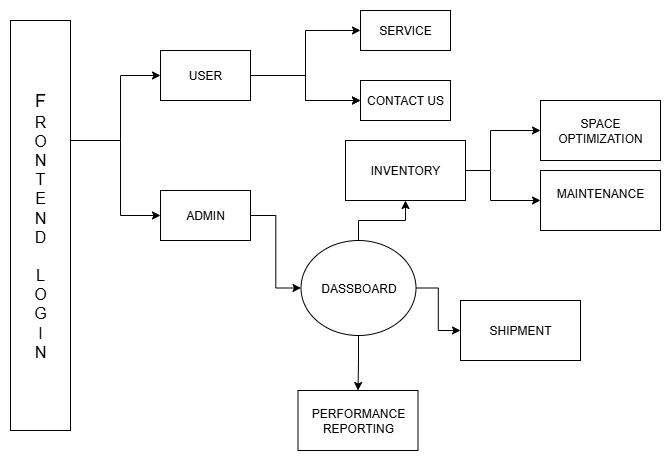

The diagram above was exported from draw.io. Its source (the exported page's mxGraphModel, read from the mxfile embedded in the PNG):
<mxGraphModel dx="778" dy="506" grid="1" gridSize="10" guides="1" tooltips="1" connect="1" arrows="1" fold="1" page="1" pageScale="1" pageWidth="850" pageHeight="1100" math="0" shadow="0">
  <root>
    <mxCell id="0" />
    <mxCell id="1" parent="0" />
    <mxCell id="Ymk8VA0D8GmgVU7LeDHc-2" value="&lt;font style=&quot;font-size: 18px;&quot;&gt;F&lt;/font&gt;&lt;div&gt;&lt;font size=&quot;3&quot;&gt;R&lt;/font&gt;&lt;/div&gt;&lt;div&gt;&lt;font size=&quot;3&quot;&gt;O&lt;/font&gt;&lt;/div&gt;&lt;div&gt;&lt;font size=&quot;3&quot;&gt;N&lt;/font&gt;&lt;/div&gt;&lt;div&gt;&lt;font size=&quot;3&quot;&gt;T&lt;/font&gt;&lt;/div&gt;&lt;div&gt;&lt;font size=&quot;3&quot;&gt;E&lt;/font&gt;&lt;/div&gt;&lt;div&gt;&lt;font size=&quot;3&quot;&gt;N&lt;/font&gt;&lt;/div&gt;&lt;div&gt;&lt;font size=&quot;3&quot;&gt;D&lt;/font&gt;&lt;/div&gt;&lt;div&gt;&lt;font size=&quot;3&quot;&gt;&lt;br&gt;&lt;/font&gt;&lt;/div&gt;&lt;div&gt;&lt;font size=&quot;3&quot;&gt;L&lt;/font&gt;&lt;/div&gt;&lt;div&gt;&lt;font size=&quot;3&quot;&gt;O&lt;/font&gt;&lt;/div&gt;&lt;div&gt;&lt;font size=&quot;3&quot;&gt;G&lt;/font&gt;&lt;/div&gt;&lt;div&gt;&lt;font size=&quot;3&quot;&gt;I&lt;/font&gt;&lt;/div&gt;&lt;div&gt;&lt;font size=&quot;3&quot;&gt;N&lt;/font&gt;&lt;/div&gt;" style="rounded=0;whiteSpace=wrap;html=1;" vertex="1" parent="1">
      <mxGeometry x="80" y="70" width="60" height="410" as="geometry" />
    </mxCell>
    <mxCell id="Ymk8VA0D8GmgVU7LeDHc-8" value="" style="edgeStyle=orthogonalEdgeStyle;rounded=0;orthogonalLoop=1;jettySize=auto;html=1;" edge="1" parent="1" source="Ymk8VA0D8GmgVU7LeDHc-3" target="Ymk8VA0D8GmgVU7LeDHc-7">
      <mxGeometry relative="1" as="geometry" />
    </mxCell>
    <mxCell id="Ymk8VA0D8GmgVU7LeDHc-12" value="" style="edgeStyle=orthogonalEdgeStyle;rounded=0;orthogonalLoop=1;jettySize=auto;html=1;" edge="1" parent="1" source="Ymk8VA0D8GmgVU7LeDHc-3" target="Ymk8VA0D8GmgVU7LeDHc-9">
      <mxGeometry relative="1" as="geometry" />
    </mxCell>
    <mxCell id="Ymk8VA0D8GmgVU7LeDHc-13" value="" style="edgeStyle=orthogonalEdgeStyle;rounded=0;orthogonalLoop=1;jettySize=auto;html=1;" edge="1" parent="1" source="Ymk8VA0D8GmgVU7LeDHc-3" target="Ymk8VA0D8GmgVU7LeDHc-9">
      <mxGeometry relative="1" as="geometry" />
    </mxCell>
    <mxCell id="Ymk8VA0D8GmgVU7LeDHc-3" value="USER" style="rounded=0;whiteSpace=wrap;html=1;" vertex="1" parent="1">
      <mxGeometry x="230" y="100" width="90" height="50" as="geometry" />
    </mxCell>
    <mxCell id="Ymk8VA0D8GmgVU7LeDHc-15" value="" style="edgeStyle=orthogonalEdgeStyle;rounded=0;orthogonalLoop=1;jettySize=auto;html=1;" edge="1" parent="1" source="Ymk8VA0D8GmgVU7LeDHc-4" target="Ymk8VA0D8GmgVU7LeDHc-14">
      <mxGeometry relative="1" as="geometry" />
    </mxCell>
    <mxCell id="Ymk8VA0D8GmgVU7LeDHc-4" value="ADMIN" style="rounded=0;whiteSpace=wrap;html=1;" vertex="1" parent="1">
      <mxGeometry x="230" y="240" width="90" height="50" as="geometry" />
    </mxCell>
    <mxCell id="Ymk8VA0D8GmgVU7LeDHc-5" value="" style="endArrow=classic;html=1;rounded=0;entryX=0;entryY=0.5;entryDx=0;entryDy=0;" edge="1" parent="1" target="Ymk8VA0D8GmgVU7LeDHc-3">
      <mxGeometry width="50" height="50" relative="1" as="geometry">
        <mxPoint x="140" y="190" as="sourcePoint" />
        <mxPoint x="190" y="140" as="targetPoint" />
        <Array as="points">
          <mxPoint x="190" y="190" />
          <mxPoint x="190" y="125" />
        </Array>
      </mxGeometry>
    </mxCell>
    <mxCell id="Ymk8VA0D8GmgVU7LeDHc-6" value="" style="endArrow=classic;html=1;rounded=0;entryX=0;entryY=0.5;entryDx=0;entryDy=0;" edge="1" parent="1" target="Ymk8VA0D8GmgVU7LeDHc-4">
      <mxGeometry width="50" height="50" relative="1" as="geometry">
        <mxPoint x="190" y="190" as="sourcePoint" />
        <mxPoint x="240" y="140" as="targetPoint" />
        <Array as="points">
          <mxPoint x="190" y="265" />
        </Array>
      </mxGeometry>
    </mxCell>
    <mxCell id="Ymk8VA0D8GmgVU7LeDHc-7" value="SERVICE" style="whiteSpace=wrap;html=1;rounded=0;" vertex="1" parent="1">
      <mxGeometry x="430" y="60" width="90" height="40" as="geometry" />
    </mxCell>
    <mxCell id="Ymk8VA0D8GmgVU7LeDHc-9" value="CONTACT US" style="whiteSpace=wrap;html=1;rounded=0;" vertex="1" parent="1">
      <mxGeometry x="430" y="130" width="90" height="40" as="geometry" />
    </mxCell>
    <mxCell id="Ymk8VA0D8GmgVU7LeDHc-20" value="" style="edgeStyle=orthogonalEdgeStyle;rounded=0;orthogonalLoop=1;jettySize=auto;html=1;" edge="1" parent="1" source="Ymk8VA0D8GmgVU7LeDHc-14" target="Ymk8VA0D8GmgVU7LeDHc-19">
      <mxGeometry relative="1" as="geometry" />
    </mxCell>
    <mxCell id="Ymk8VA0D8GmgVU7LeDHc-25" value="" style="edgeStyle=orthogonalEdgeStyle;rounded=0;orthogonalLoop=1;jettySize=auto;html=1;" edge="1" parent="1" source="Ymk8VA0D8GmgVU7LeDHc-14" target="Ymk8VA0D8GmgVU7LeDHc-24">
      <mxGeometry relative="1" as="geometry" />
    </mxCell>
    <mxCell id="Ymk8VA0D8GmgVU7LeDHc-27" value="" style="edgeStyle=orthogonalEdgeStyle;rounded=0;orthogonalLoop=1;jettySize=auto;html=1;" edge="1" parent="1" source="Ymk8VA0D8GmgVU7LeDHc-14" target="Ymk8VA0D8GmgVU7LeDHc-26">
      <mxGeometry relative="1" as="geometry" />
    </mxCell>
    <mxCell id="Ymk8VA0D8GmgVU7LeDHc-14" value="DASSBOARD" style="ellipse;whiteSpace=wrap;html=1;rounded=0;" vertex="1" parent="1">
      <mxGeometry x="370.5" y="290" width="115" height="95" as="geometry" />
    </mxCell>
    <mxCell id="Ymk8VA0D8GmgVU7LeDHc-16" value="SPACE OPTIMIZATION" style="whiteSpace=wrap;html=1;rounded=0;" vertex="1" parent="1">
      <mxGeometry x="610" y="150" width="120" height="60" as="geometry" />
    </mxCell>
    <mxCell id="Ymk8VA0D8GmgVU7LeDHc-19" value="SHIPMENT" style="whiteSpace=wrap;html=1;rounded=0;" vertex="1" parent="1">
      <mxGeometry x="530" y="350" width="120" height="60" as="geometry" />
    </mxCell>
    <mxCell id="Ymk8VA0D8GmgVU7LeDHc-21" value="MAINTENANCE&lt;div&gt;&lt;br&gt;&lt;/div&gt;" style="whiteSpace=wrap;html=1;rounded=0;" vertex="1" parent="1">
      <mxGeometry x="610" y="220" width="120" height="60" as="geometry" />
    </mxCell>
    <mxCell id="Ymk8VA0D8GmgVU7LeDHc-24" value="PERFORMANCE REPORTING" style="whiteSpace=wrap;html=1;rounded=0;" vertex="1" parent="1">
      <mxGeometry x="367.5" y="440" width="120" height="60" as="geometry" />
    </mxCell>
    <mxCell id="Ymk8VA0D8GmgVU7LeDHc-26" value="INVENTORY" style="whiteSpace=wrap;html=1;rounded=0;" vertex="1" parent="1">
      <mxGeometry x="415" y="190" width="120" height="60" as="geometry" />
    </mxCell>
    <mxCell id="Ymk8VA0D8GmgVU7LeDHc-28" value="" style="endArrow=classic;html=1;rounded=0;exitX=1;exitY=0.5;exitDx=0;exitDy=0;entryX=0;entryY=0.5;entryDx=0;entryDy=0;" edge="1" parent="1" source="Ymk8VA0D8GmgVU7LeDHc-26" target="Ymk8VA0D8GmgVU7LeDHc-16">
      <mxGeometry width="50" height="50" relative="1" as="geometry">
        <mxPoint x="520" y="240" as="sourcePoint" />
        <mxPoint x="609" y="190" as="targetPoint" />
        <Array as="points">
          <mxPoint x="560" y="220" />
          <mxPoint x="560" y="180" />
        </Array>
      </mxGeometry>
    </mxCell>
    <mxCell id="Ymk8VA0D8GmgVU7LeDHc-29" value="" style="endArrow=classic;html=1;rounded=0;entryX=0;entryY=0.5;entryDx=0;entryDy=0;" edge="1" parent="1" target="Ymk8VA0D8GmgVU7LeDHc-21">
      <mxGeometry width="50" height="50" relative="1" as="geometry">
        <mxPoint x="560" y="220" as="sourcePoint" />
        <mxPoint x="585" y="250" as="targetPoint" />
        <Array as="points">
          <mxPoint x="560" y="250" />
        </Array>
      </mxGeometry>
    </mxCell>
  </root>
</mxGraphModel>